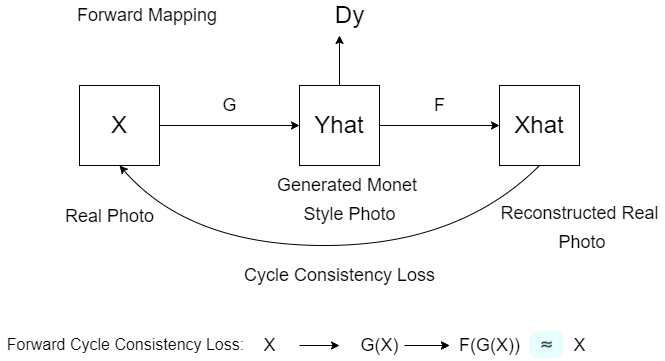

The diagram above was exported from draw.io. Its source (the exported page's mxGraphModel, read from the mxfile embedded in the PNG):
<mxGraphModel dx="1038" dy="579" grid="1" gridSize="10" guides="1" tooltips="1" connect="1" arrows="1" fold="1" page="1" pageScale="1" pageWidth="850" pageHeight="1100" math="0" shadow="0">
  <root>
    <mxCell id="0" />
    <mxCell id="1" parent="0" />
    <mxCell id="C42hUzF2YyZt7dOsh8f0-1" value="&lt;font style=&quot;font-size: 24px&quot;&gt;X&lt;/font&gt;" style="whiteSpace=wrap;html=1;aspect=fixed;" vertex="1" parent="1">
      <mxGeometry x="130" y="180" width="80" height="80" as="geometry" />
    </mxCell>
    <mxCell id="C42hUzF2YyZt7dOsh8f0-2" value="&lt;span style=&quot;font-size: 24px&quot;&gt;Xhat&lt;/span&gt;" style="whiteSpace=wrap;html=1;aspect=fixed;" vertex="1" parent="1">
      <mxGeometry x="550" y="180" width="80" height="80" as="geometry" />
    </mxCell>
    <mxCell id="C42hUzF2YyZt7dOsh8f0-3" value="&lt;span style=&quot;font-size: 24px&quot;&gt;Yhat&lt;/span&gt;" style="whiteSpace=wrap;html=1;aspect=fixed;" vertex="1" parent="1">
      <mxGeometry x="350" y="180" width="80" height="80" as="geometry" />
    </mxCell>
    <mxCell id="C42hUzF2YyZt7dOsh8f0-6" value="" style="endArrow=classic;html=1;rounded=0;exitX=1;exitY=0.5;exitDx=0;exitDy=0;entryX=0;entryY=0.5;entryDx=0;entryDy=0;" edge="1" parent="1" source="C42hUzF2YyZt7dOsh8f0-1" target="C42hUzF2YyZt7dOsh8f0-3">
      <mxGeometry width="50" height="50" relative="1" as="geometry">
        <mxPoint x="400" y="120" as="sourcePoint" />
        <mxPoint x="450" y="70" as="targetPoint" />
      </mxGeometry>
    </mxCell>
    <mxCell id="C42hUzF2YyZt7dOsh8f0-7" value="" style="endArrow=classic;html=1;rounded=0;exitX=1;exitY=0.5;exitDx=0;exitDy=0;" edge="1" parent="1">
      <mxGeometry width="50" height="50" relative="1" as="geometry">
        <mxPoint x="430" y="220" as="sourcePoint" />
        <mxPoint x="550" y="220" as="targetPoint" />
      </mxGeometry>
    </mxCell>
    <mxCell id="C42hUzF2YyZt7dOsh8f0-8" value="" style="endArrow=classic;html=1;rounded=0;fontSize=24;exitX=0.5;exitY=0;exitDx=0;exitDy=0;" edge="1" parent="1" source="C42hUzF2YyZt7dOsh8f0-3">
      <mxGeometry width="50" height="50" relative="1" as="geometry">
        <mxPoint x="400" y="100" as="sourcePoint" />
        <mxPoint x="390" y="130" as="targetPoint" />
      </mxGeometry>
    </mxCell>
    <mxCell id="C42hUzF2YyZt7dOsh8f0-9" value="Dy" style="text;html=1;align=center;verticalAlign=middle;resizable=0;points=[];autosize=1;strokeColor=none;fillColor=none;fontSize=24;" vertex="1" parent="1">
      <mxGeometry x="375" y="95" width="50" height="30" as="geometry" />
    </mxCell>
    <mxCell id="C42hUzF2YyZt7dOsh8f0-10" value="&lt;font style=&quot;font-size: 18px&quot;&gt;Real Photo&lt;/font&gt;" style="text;html=1;align=center;verticalAlign=middle;resizable=0;points=[];autosize=1;strokeColor=none;fillColor=none;fontSize=24;" vertex="1" parent="1">
      <mxGeometry x="110" y="289" width="100" height="40" as="geometry" />
    </mxCell>
    <mxCell id="C42hUzF2YyZt7dOsh8f0-11" value="&lt;font style=&quot;font-size: 18px&quot;&gt;Generated Monet &lt;br&gt;Style Photo&lt;/font&gt;" style="text;html=1;align=center;verticalAlign=middle;resizable=0;points=[];autosize=1;strokeColor=none;fillColor=none;fontSize=24;" vertex="1" parent="1">
      <mxGeometry x="320" y="257" width="160" height="70" as="geometry" />
    </mxCell>
    <mxCell id="C42hUzF2YyZt7dOsh8f0-12" value="&lt;font style=&quot;font-size: 18px&quot;&gt;Reconstructed Real&lt;br&gt;&amp;nbsp;Photo&lt;/font&gt;" style="text;html=1;align=center;verticalAlign=middle;resizable=0;points=[];autosize=1;strokeColor=none;fillColor=none;fontSize=24;" vertex="1" parent="1">
      <mxGeometry x="545" y="285" width="170" height="70" as="geometry" />
    </mxCell>
    <mxCell id="C42hUzF2YyZt7dOsh8f0-13" value="Forward Mapping&amp;nbsp;" style="text;html=1;align=center;verticalAlign=middle;resizable=0;points=[];autosize=1;strokeColor=none;fillColor=none;fontSize=18;" vertex="1" parent="1">
      <mxGeometry x="120" y="95" width="160" height="30" as="geometry" />
    </mxCell>
    <mxCell id="C42hUzF2YyZt7dOsh8f0-28" value="Cycle Consistency Loss" style="text;html=1;align=center;verticalAlign=middle;resizable=0;points=[];autosize=1;strokeColor=none;fillColor=none;fontSize=18;" vertex="1" parent="1">
      <mxGeometry x="285" y="355" width="210" height="30" as="geometry" />
    </mxCell>
    <mxCell id="C42hUzF2YyZt7dOsh8f0-27" value="" style="curved=1;endArrow=classic;html=1;rounded=0;fontSize=18;exitX=0.5;exitY=1;exitDx=0;exitDy=0;entryX=0.5;entryY=1;entryDx=0;entryDy=0;" edge="1" parent="1">
      <mxGeometry width="50" height="50" relative="1" as="geometry">
        <mxPoint x="590" y="260" as="sourcePoint" />
        <mxPoint x="170" y="260" as="targetPoint" />
        <Array as="points">
          <mxPoint x="590" y="260" />
          <mxPoint x="510" y="340" />
          <mxPoint x="240" y="340" />
        </Array>
      </mxGeometry>
    </mxCell>
    <mxCell id="C42hUzF2YyZt7dOsh8f0-29" value="G" style="text;html=1;align=center;verticalAlign=middle;resizable=0;points=[];autosize=1;strokeColor=none;fillColor=none;fontSize=18;" vertex="1" parent="1">
      <mxGeometry x="265" y="185" width="30" height="30" as="geometry" />
    </mxCell>
    <mxCell id="C42hUzF2YyZt7dOsh8f0-30" value="F" style="text;html=1;align=center;verticalAlign=middle;resizable=0;points=[];autosize=1;strokeColor=none;fillColor=none;fontSize=18;" vertex="1" parent="1">
      <mxGeometry x="475" y="185" width="30" height="30" as="geometry" />
    </mxCell>
    <mxCell id="C42hUzF2YyZt7dOsh8f0-31" value="X" style="text;html=1;align=center;verticalAlign=middle;resizable=0;points=[];autosize=1;strokeColor=none;fillColor=none;fontSize=18;" vertex="1" parent="1">
      <mxGeometry x="305" y="425" width="30" height="30" as="geometry" />
    </mxCell>
    <mxCell id="C42hUzF2YyZt7dOsh8f0-33" value="" style="endArrow=classic;html=1;rounded=0;fontSize=18;" edge="1" parent="1">
      <mxGeometry width="50" height="50" relative="1" as="geometry">
        <mxPoint x="350" y="440" as="sourcePoint" />
        <mxPoint x="390" y="440" as="targetPoint" />
      </mxGeometry>
    </mxCell>
    <mxCell id="C42hUzF2YyZt7dOsh8f0-37" value="" style="edgeStyle=orthogonalEdgeStyle;rounded=0;orthogonalLoop=1;jettySize=auto;html=1;fontSize=18;" edge="1" parent="1" source="C42hUzF2YyZt7dOsh8f0-34" target="C42hUzF2YyZt7dOsh8f0-36">
      <mxGeometry relative="1" as="geometry" />
    </mxCell>
    <mxCell id="C42hUzF2YyZt7dOsh8f0-34" value="G(X)" style="text;html=1;align=center;verticalAlign=middle;resizable=0;points=[];autosize=1;strokeColor=none;fillColor=none;fontSize=18;" vertex="1" parent="1">
      <mxGeometry x="405" y="425" width="50" height="30" as="geometry" />
    </mxCell>
    <mxCell id="C42hUzF2YyZt7dOsh8f0-35" value="" style="endArrow=classic;html=1;rounded=0;fontSize=18;" edge="1" parent="1">
      <mxGeometry width="50" height="50" relative="1" as="geometry">
        <mxPoint x="460" y="440" as="sourcePoint" />
        <mxPoint x="500" y="440" as="targetPoint" />
      </mxGeometry>
    </mxCell>
    <mxCell id="C42hUzF2YyZt7dOsh8f0-36" value="F(G(X))" style="text;html=1;align=center;verticalAlign=middle;resizable=0;points=[];autosize=1;strokeColor=none;fillColor=none;fontSize=18;" vertex="1" parent="1">
      <mxGeometry x="500" y="425" width="80" height="30" as="geometry" />
    </mxCell>
    <mxCell id="C42hUzF2YyZt7dOsh8f0-39" value="X" style="text;html=1;align=center;verticalAlign=middle;resizable=0;points=[];autosize=1;strokeColor=none;fillColor=none;fontSize=18;" vertex="1" parent="1">
      <mxGeometry x="615" y="425" width="30" height="30" as="geometry" />
    </mxCell>
    <mxCell id="C42hUzF2YyZt7dOsh8f0-40" value="" style="shape=image;verticalLabelPosition=bottom;labelBackgroundColor=#ffffff;verticalAlign=top;aspect=fixed;imageAspect=0;image=data:image/jpeg,(base64 omitted: 3172 chars);" vertex="1" parent="1">
      <mxGeometry x="580" y="425" width="34.75" height="28.5" as="geometry" />
    </mxCell>
    <mxCell id="C42hUzF2YyZt7dOsh8f0-41" value="&lt;font style=&quot;font-size: 16px&quot;&gt;Forward Cycle Consistency Loss:&lt;/font&gt;" style="text;html=1;align=center;verticalAlign=middle;resizable=0;points=[];autosize=1;strokeColor=none;fillColor=none;fontSize=18;" vertex="1" parent="1">
      <mxGeometry x="51" y="424" width="250" height="30" as="geometry" />
    </mxCell>
  </root>
</mxGraphModel>